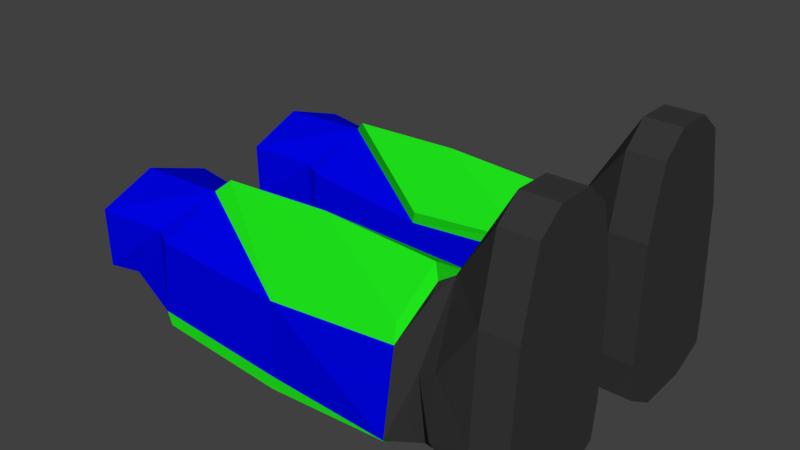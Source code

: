# Source: lower_leg_real.blend  (saved by Blender 2.79.0; exported with 4.5.12 LTS)
import bpy
from mathutils import Matrix  # noqa: F401  (used for matrix-valued properties, if any)

bpy.ops.wm.read_factory_settings(use_empty=True)
scene = bpy.context.scene
scene.name = 'Scene'

# ---- collections
col_collection_1 = bpy.data.collections.new('Collection 1'); scene.collection.children.link(col_collection_1)

# ---- materials (node trees are filled in below, after node groups)
mat_material_002 = bpy.data.materials.new('Material.002')
mat_material_002.alpha_threshold = 0.0
mat_material_002.use_transparent_shadow = False
mat_material_002.diffuse_color = (0.03968, 0.03968, 0.03968, 1.0)
mat_material_002.roughness = 0.5
mat_material_011 = bpy.data.materials.new('Material.011')
mat_material_011.alpha_threshold = 0.0
mat_material_011.use_transparent_shadow = False
mat_material_011.diffuse_color = (0.5815, 0.5815, 0.5815, 1.0)
mat_material_011.roughness = 0.5
mat_10517_motorcycle_helmet_v01_glass = bpy.data.materials.new('10517_Motorcycle_Helmet_v01_glass')
mat_10517_motorcycle_helmet_v01_glass.alpha_threshold = 0.0
mat_10517_motorcycle_helmet_v01_glass.use_transparent_shadow = False
mat_10517_motorcycle_helmet_v01_glass.diffuse_color = (0.2549, 0.2549, 0.2549, 1.0)
mat_10517_motorcycle_helmet_v01_glass.specular_color = (0.0, 0.0, 0.0)
mat_10517_motorcycle_helmet_v01_glass.roughness = 0.5
mat_10517_motorcycle_helmet_v01_glass.specular_intensity = 1.0
mat_10517_motorcycle_helmet_v01 = bpy.data.materials.new('10517_Motorcycle_Helmet_v01')
mat_10517_motorcycle_helmet_v01.alpha_threshold = 0.0
mat_10517_motorcycle_helmet_v01.use_transparent_shadow = False
mat_10517_motorcycle_helmet_v01.diffuse_color = (0.588, 0.588, 0.588, 1.0)
mat_10517_motorcycle_helmet_v01.specular_color = (0.0, 0.0, 0.0)
mat_10517_motorcycle_helmet_v01.roughness = 0.5
mat_10517_motorcycle_helmet_v01.specular_intensity = 1.0
mat_visor = bpy.data.materials.new('Visor')
mat_visor.alpha_threshold = 0.0
mat_visor.use_transparent_shadow = False
mat_visor.diffuse_color = (0.03922, 0.03922, 0.03922, 1.0)
mat_visor.specular_color = (0.4941, 0.4941, 0.4941)
mat_visor.roughness = 0.5
mat_material_004 = bpy.data.materials.new('Material.004')
mat_material_004.alpha_threshold = 0.0
mat_material_004.use_transparent_shadow = False
mat_material_004.diffuse_color = (0.0, 0.001127, 0.8, 1.0)
mat_material_004.roughness = 0.5
mat_buffermat = bpy.data.materials.new('BufferMat')
mat_buffermat.alpha_threshold = 0.0
mat_buffermat.use_transparent_shadow = False
mat_buffermat.diffuse_color = (0.2078, 0.2078, 0.2078, 1.0)
mat_buffermat.specular_color = (0.0, 0.0, 0.0)
mat_buffermat.roughness = 0.5
mat_material_000 = bpy.data.materials.new('Material.000')
mat_material_000.alpha_threshold = 0.0
mat_material_000.use_transparent_shadow = False
mat_material_000.diffuse_color = (0.01354, 0.8, 0.01095, 1.0)
mat_material_000.roughness = 0.5

# ---- material node trees

# ---- world
world_world = bpy.data.worlds.new('World'); scene.world = world_world
world_world.color = (0.05088, 0.05088, 0.05088)
world_world.use_sun_shadow = False
world_world.sun_shadow_jitter_overblur = 0.0
world_world.cycles.sampling_method = 'MANUAL'

# ---- meshes
me_circle_007 = bpy.data.meshes.new('Circle.007')
me_circle_007.from_pydata([], [], [])
_uv = me_circle_007.uv_layers.new(name='UVMap')
_uv.uv.foreach_set('vector', [])
me_circle_007.materials.append(mat_material_002)
me_circle_007.materials.append(mat_material_011)
me_circle_007.materials.append(mat_10517_motorcycle_helmet_v01_glass)
me_circle_007.materials.append(mat_10517_motorcycle_helmet_v01)
me_circle_007.use_remesh_preserve_volume = False
me_circle_007.use_remesh_preserve_attributes = False
me_circle_007.use_mirror_vertex_groups = False
me_circle_007.update()
me_visor_003 = bpy.data.meshes.new('Visor.003')
me_visor_003.from_pydata([(8.306, 18.89, 3.233), (12.61, 16.92, 0.3036), (12.61, 13.55, -4.54), (8.306, 19.71, -6.572), (8.306, 11.79, -6.835), (8.306, 12.79, 5.012), (13.43, 11.94, -4.333), (13.02, 1.335, 3.382), (3.747, 16.92, 0.3036), (3.747, 13.55, -4.54), (3.053, 19.29, -4.836), (3.053, 11.94, -4.333), (3.047, 1.232, -3.115), (3.047, 1.335, 3.382), (3.129, -12.73, 2.787), (2.883, -16.6, 4.698), (5.575, -16.6, 6.325), (2.434, -16.6, 1.37), (3.129, -12.73, -3.241), (2.583, -16.6, -8.395), (5.244, -12.73, -9.11), (3.93, -16.6, -14.09), (6.024, -16.6, -15.88), (9.652, -12.73, -8.952), (11.11, -16.6, -14.25), (9.016, -16.6, -15.88), (12.61, -16.6, -7.906), (11.77, -12.73, -2.448), (13.2, -16.6, 1.044), (12.3, -12.73, 2.787), (13.2, -16.6, 4.698), (10.06, -16.6, 6.163), (2.434, -19.65, 1.37), (5.575, -19.65, 6.325), (2.883, -19.65, 4.698), (13.2, -19.65, 1.044), (13.2, -19.65, 4.698), (10.06, -19.65, 6.163), (12.61, -19.65, -7.906), (2.583, -19.65, -8.395), (11.11, -19.65, -14.25), (3.93, -19.65, -14.09), (6.024, -19.65, -15.88), (9.016, -19.65, -15.88), (3.645, -10.9, -1.788), (4.931, -11.01, 4.772), (11.33, -11.01, -1.478), (10.53, -11.01, 4.772), (4.664, -11.01, -6.668), (10.26, -11.01, -6.668), (7.956, -9.94, -6.67), (3.174, -9.969, -3.919), (3.241, -9.969, 3.114), (7.956, -9.999, 6.046), (8.316, 12.35, 6.126), (8.095, 1.355, 6.921), (13.44, 12.15, 3.051), (13.03, 1.429, 4.495), (8.095, -9.39, 5.861), (12.73, -9.358, 4.227), (3.063, 12.15, 3.051), (3.058, 1.429, 4.495), (3.316, -9.358, 4.227), (13.44, 12.57, 1.938), (13.78, -9.969, 3.114), (3.063, 12.57, 1.938), (7.627, 10.63, -7.896), (11.86, 0.9566, -4.175), (7.428, 0.7913, -8.294), (11.6, -9.312, -4.98), (7.428, -9.288, -7.73), (2.893, 0.9566, -4.175), (3.125, -9.312, -4.98), (12.9, 1.232, -3.115), (12.61, -9.969, -3.919), (13.43, 19.17, 0.1361), (13.43, 19.29, -4.836), (3.053, 19.17, 0.1361)], [], [(0, 1, 75), (75, 1, 2), (2, 76, 75), (3, 76, 4), (4, 76, 2), (0, 5, 1), (1, 5, 63), (1, 63, 2), (2, 63, 6), (6, 4, 2), (63, 7, 73), (73, 6, 63), (6, 73, 4), (73, 7, 64), (64, 74, 73), (77, 8, 0), (9, 8, 77), (77, 10, 9), (4, 10, 3), (9, 10, 4), (8, 5, 0), (65, 5, 8), (9, 65, 8), (11, 65, 9), (9, 4, 11), (12, 13, 65), (65, 11, 12), (4, 12, 11), (52, 13, 12), (12, 51, 52), (14, 15, 16), (14, 17, 15), (14, 18, 17), (19, 17, 18), (18, 20, 19), (20, 21, 19), (22, 21, 20), (23, 24, 25), (23, 26, 24), (23, 27, 26), (27, 28, 26), (29, 28, 27), (30, 28, 29), (29, 31, 30), (32, 33, 34), (35, 36, 37), (32, 37, 33), (35, 37, 32), (32, 38, 35), (39, 38, 32), (40, 38, 39), (41, 40, 39), (42, 40, 41), (43, 40, 42), (34, 33, 16), (15, 34, 16), (32, 34, 15), (17, 32, 15), (39, 32, 17), (19, 39, 17), (41, 39, 19), (21, 41, 19), (42, 41, 21), (22, 42, 21), (40, 43, 25), (24, 40, 25), (38, 40, 24), (26, 38, 24), (35, 38, 26), (28, 35, 26), (36, 35, 28), (30, 36, 28), (37, 36, 30), (31, 37, 30), (43, 42, 22), (25, 43, 22), (25, 22, 20), (20, 23, 25), (14, 44, 18), (14, 45, 44), (29, 27, 46), (46, 47, 29), (47, 31, 29), (45, 14, 16), (31, 47, 45), (45, 16, 31), (33, 37, 31), (16, 33, 31), (20, 18, 44), (44, 48, 20), (23, 20, 48), (48, 49, 23), (23, 49, 46), (46, 27, 23), (50, 74, 49), (48, 51, 50), (49, 48, 50), (44, 51, 48), (74, 46, 49), (64, 46, 74), (44, 52, 51), (52, 44, 45), (64, 47, 46), (47, 64, 53), (45, 53, 47), (52, 45, 53), (54, 55, 56), (56, 55, 57), (55, 58, 57), (57, 58, 59), (54, 60, 55), (61, 55, 60), (61, 58, 55), (62, 58, 61), (56, 63, 5), (54, 56, 5), (57, 7, 63), (57, 63, 56), (58, 53, 64), (58, 64, 59), (59, 64, 7), (59, 7, 57), (54, 65, 60), (60, 65, 13), (60, 13, 61), (62, 52, 53), (62, 53, 58), (61, 13, 52), (61, 52, 62), (65, 54, 5), (66, 67, 68), (68, 69, 70), (68, 67, 69), (66, 68, 71), (70, 72, 68), (72, 71, 68), (66, 4, 73), (66, 73, 67), (69, 74, 50), (69, 50, 70), (67, 73, 74), (67, 74, 69), (71, 12, 4), (66, 71, 4), (70, 50, 51), (70, 51, 72), (72, 51, 12), (72, 12, 71), (3, 10, 77, 0, 75, 76)])
me_visor_003.polygons.foreach_set('material_index', [1, 1, 1, 1, 1, 1, 1, 1, 1, 1, 1, 1, 1, 1, 1, 1, 1, 1, 1, 1, 1, 1, 1, 1, 1, 1, 1, 1, 1, 1, 0, 0, 0, 0, 0, 0, 0, 0, 0, 0, 0, 0, 0, 0, 0, 0, 0, 0, 0, 0, 0, 0, 0, 0, 0, 0, 0, 0, 0, 0, 0, 0, 0, 0, 0, 0, 0, 0, 0, 0, 0, 0, 0, 0, 0, 0, 0, 0, 0, 0, 0, 0, 0, 0, 0, 0, 0, 0, 0, 0, 0, 0, 0, 0, 0, 0, 0, 0, 0, 0, 0, 0, 0, 0, 0, 0, 3, 3, 3, 3, 3, 3, 3, 3, 3, 3, 3, 3, 3, 3, 3, 3, 3, 3, 3, 3, 3, 3, 3, 3, 3, 3, 3, 3, 3, 3, 3, 3, 3, 3, 3, 3, 3, 3, 3, 3, 3, 3, 1])
_uv = me_visor_003.uv_layers.new(name='UVMap')
_uv.uv.foreach_set('vector', [0.0, 1.0, 0.0, 1.0, 0.0, 1.0, 0.0, 1.0, 0.0, 1.0, 0.0, 1.0, 0.0, 1.0, 0.0, 1.0, 0.0, 1.0, 0.0, 1.0, 0.0, 1.0, 0.0, 1.0, 0.0, 1.0, 0.0, 1.0, 0.0, 1.0, 0.0, 1.0, 0.0, 1.0, 0.0, 1.0, 0.0, 1.0, 0.0, 1.0, 0.0, 1.0, 0.0, 1.0, 0.0, 1.0, 0.0, 1.0, 0.0, 1.0, 0.0, 1.0, 0.0, 1.0, 0.0, 1.0, 0.0, 1.0, 0.0, 1.0, 0.0, 1.0, 0.0, 1.0, 0.0, 1.0, 0.0, 1.0, 0.0, 1.0, 0.0, 1.0, 0.0, 1.0, 0.0, 1.0, 0.0, 1.0, 0.0, 1.0, 0.0, 1.0, 0.0, 1.0, 0.0, 1.0, 0.0, 1.0, 0.0, 1.0, 0.0, 1.0, 0.0, 1.0, 0.0, 1.0, 0.0, 1.0, 0.0, 1.0, 0.0, 1.0, 0.0, 1.0, 0.0, 1.0, 0.0, 1.0, 0.0, 1.0, 0.0, 1.0, 0.0, 1.0, 0.0, 1.0, 0.0, 1.0, 0.0, 1.0, 0.0, 1.0, 0.0, 1.0, 0.0, 1.0, 0.0, 1.0, 0.0, 1.0, 0.0, 1.0, 0.0, 1.0, 0.0, 1.0, 0.0, 1.0, 0.0, 1.0, 0.0, 1.0, 0.0, 1.0, 0.0, 1.0, 0.0, 1.0, 0.0, 1.0, 0.0, 1.0, 0.0, 1.0, 0.0, 1.0, 0.0, 1.0, 0.0, 1.0, 0.0, 1.0, 0.0, 1.0, 0.0, 1.0, 0.0, 1.0, 0.0, 1.0, 0.0, 1.0, 0.0, 1.0, 0.0, 1.0, 0.0, 1.0, 0.0, 1.0, 0.0, 1.0, 0.0, 1.0, 0.0, 1.0, 0.0, 1.0, 0.0, 1.0, 0.0, 1.0, 0.0, 1.0, 0.0, 1.0, 0.0, 1.0, 0.0, 1.0, 0.0, 1.0, 0.0, 1.0, 0.0, 1.0, 0.0, 1.0, 0.0, 1.0, 0.0, 1.0, 0.0, 1.0, 0.0, 1.0, 0.0, 1.0, 0.0, 1.0, 0.0, 1.0, 0.0, 1.0, 0.0, 1.0, 0.0, 1.0, 0.0, 1.0, 0.0, 1.0, 0.0, 1.0, 0.0, 1.0, 0.0, 1.0, 0.0, 1.0, 0.0, 1.0, 0.0, 1.0, 0.0, 1.0, 0.0, 1.0, 0.0, 1.0, 0.0, 1.0, 0.0, 1.0, 0.0, 1.0, 0.0, 1.0, 0.0, 1.0, 0.0, 1.0, 0.0, 1.0, 0.0, 1.0, 0.0, 1.0, 0.0, 1.0, 0.0, 1.0, 0.0, 1.0, 0.0, 1.0, 0.0, 1.0, 0.0, 1.0, 0.0, 1.0, 0.0, 1.0, 0.0, 1.0, 0.0, 1.0, 0.0, 1.0, 0.0, 1.0, 0.0, 1.0, 0.0, 1.0, 0.0, 1.0, 0.0, 1.0, 0.0, 1.0, 0.0, 1.0, 0.0, 1.0, 0.0, 1.0, 0.0, 1.0, 0.0, 1.0, 0.0, 1.0, 0.0, 1.0, 0.0, 1.0, 0.0, 1.0, 0.0, 1.0, 0.0, 1.0, 0.0, 1.0, 0.0, 1.0, 0.0, 1.0, 0.0, 1.0, 0.0, 1.0, 0.0, 1.0, 0.0, 1.0, 0.0, 1.0, 0.0, 1.0, 0.0, 1.0, 0.0, 1.0, 0.0, 1.0, 0.0, 1.0, 0.0, 1.0, 0.0, 1.0, 0.0, 1.0, 0.0, 1.0, 0.0, 1.0, 0.0, 1.0, 0.0, 1.0, 0.0, 1.0, 0.0, 1.0, 0.0, 1.0, 0.0, 1.0, 0.0, 1.0, 0.0, 1.0, 0.0, 1.0, 0.0, 1.0, 0.0, 1.0, 0.0, 1.0, 0.0, 1.0, 0.0, 1.0, 0.0, 1.0, 0.0, 1.0, 0.0, 1.0, 0.0, 1.0, 0.0, 1.0, 0.0, 1.0, 0.0, 1.0, 0.0, 1.0, 0.0, 1.0, 0.0, 1.0, 0.0, 1.0, 0.0, 1.0, 0.0, 1.0, 0.0, 1.0, 0.0, 1.0, 0.0, 1.0, 0.0, 1.0, 0.0, 1.0, 0.0, 1.0, 0.0, 1.0, 0.0, 1.0, 0.0, 1.0, 0.0, 1.0, 0.0, 1.0, 0.0, 1.0, 0.0, 1.0, 0.0, 1.0, 0.0, 1.0, 0.0, 1.0, 0.0, 1.0, 0.0, 1.0, 0.0, 1.0, 0.0, 1.0, 0.0, 1.0, 0.0, 1.0, 0.0, 1.0, 0.0, 1.0, 0.0, 1.0, 0.0, 1.0, 0.0, 1.0, 0.0, 1.0, 0.0, 1.0, 0.0, 1.0, 0.0, 1.0, 0.0, 1.0, 0.0, 1.0, 0.0, 1.0, 0.0, 1.0, 0.0, 1.0, 0.0, 1.0, 0.0, 1.0, 0.0, 1.0, 0.0, 1.0, 0.0, 1.0, 0.0, 1.0, 0.0, 1.0, 0.0, 1.0, 0.0, 1.0, 0.0, 1.0, 0.0, 1.0, 0.0, 1.0, 0.0, 1.0, 0.0, 1.0, 0.0, 1.0, 0.0, 1.0, 0.0, 1.0, 0.0, 1.0, 0.0, 1.0, 0.0, 1.0, 0.0, 1.0, 0.0, 1.0, 0.0, 1.0, 0.0, 1.0, 0.0, 1.0, 0.0, 1.0, 0.0, 1.0, 0.0, 1.0, 0.0, 1.0, 0.0, 1.0, 0.0, 1.0, 0.0, 1.0, 0.0, 1.0, 0.0, 1.0, 0.0, 1.0, 0.0, 1.0, 0.0, 1.0, 0.0, 1.0, 0.0, 1.0, 0.0, 1.0, 0.0, 1.0, 0.0, 1.0, 0.0, 1.0, 0.0, 1.0, 0.0, 1.0, 0.0, 1.0, 0.0, 1.0, 0.0, 1.0, 0.0, 1.0, 0.0, 1.0, 0.0, 1.0, 0.0, 1.0, 0.0, 1.0, 0.0, 1.0, 0.0, 1.0, 0.0, 1.0, 0.0, 1.0, 0.0, 1.0, 0.0, 1.0, 0.0, 1.0, 0.0, 1.0, 0.0, 1.0, 0.0, 1.0, 0.0, 1.0, 0.0, 1.0, 0.0, 1.0, 0.0, 1.0, 0.0, 1.0, 0.0, 1.0, 0.0, 1.0, 0.0, 1.0, 0.0, 1.0, 0.0, 1.0, 0.0, 1.0, 0.0, 1.0, 0.0, 1.0, 0.0, 1.0, 0.0, 1.0, 0.0, 1.0, 0.0, 1.0, 0.0, 1.0, 0.0, 1.0, 0.0, 1.0, 0.0, 1.0, 0.0, 1.0, 0.0, 1.0, 0.0, 1.0, 0.0, 1.0, 0.0, 1.0, 0.0, 1.0, 0.0, 1.0, 0.0, 1.0, 0.0, 1.0, 0.0, 1.0, 0.0, 1.0, 0.0, 1.0, 0.0, 1.0, 0.0, 1.0, 0.0, 1.0, 0.0, 1.0, 0.0, 1.0, 0.0, 1.0, 0.0, 1.0, 0.0, 1.0, 0.0, 1.0, 0.0, 1.0, 0.0, 1.0, 0.0, 1.0, 0.0, 1.0, 0.0, 1.0, 0.0, 1.0, 0.0, 1.0, 0.0, 1.0, 0.0, 1.0, 0.0, 1.0, 0.0, 1.0, 0.0, 1.0, 0.0, 1.0, 0.0, 1.0, 0.0, 1.0, 0.0, 1.0, 0.0, 1.0, 0.0, 1.0, 0.0, 1.0, 0.0, 1.0, 0.0, 1.0, 0.0, 1.0, 0.0, 1.0, 0.0, 1.0, 0.0, 1.0, 0.0, 1.0, 0.0, 1.0, 0.0, 1.0, 0.0, 1.0, 0.0, 1.0, 0.0, 1.0, 0.0, 1.0, 0.0, 1.0, 0.0, 1.0, 0.0, 1.0, 0.0, 1.0, 0.0, 1.0, 0.0, 1.0, 0.0, 1.0, 0.0, 1.0, 0.0, 1.0, 0.0, 1.0, 0.0, 1.0, 0.0, 1.0, 0.0, 1.0, 0.0, 1.0, 0.0, 1.0, 0.0, 1.0, 0.0, 1.0, 0.0, 1.0, 0.0, 1.0, 0.0, 1.0, 0.0, 1.0, 0.0, 1.0, 0.0, 1.0, 0.0, 1.0, 0.0, 1.0, 0.0, 1.0, 0.0, 1.0, 0.0, 1.0, 0.0, 1.0, 0.0, 1.0, 0.0, 1.0, 0.0, 1.0, 0.0, 1.0, 0.0, 1.0, 0.0, 1.0, 0.0, 1.0, 0.0, 1.0, 0.0, 1.0, 0.0, 1.0, 0.0, 1.0, 0.0, 1.0, 0.0, 1.0, 0.0, 1.0, 0.0, 1.0, 0.0, 1.0, 0.0, 1.0, 0.0, 1.0, 0.0, 1.0, 0.0, 1.0, 0.0, 1.0, 0.0, 1.0, 0.0, 1.0, 0.0, 1.0, 0.0, 1.0, 0.0, 1.0, 0.0, 1.0, 0.0, 1.0, 0.0, 1.0, 0.0, 1.0, 0.0, 1.0, 0.0, 1.0, 0.0, 1.0, 0.0, 1.0, 0.0, 1.0, 0.0, 1.0, 0.0, 1.0, 0.0, 1.0, 0.0, 1.0, 0.0, 1.0, 0.0, 1.0])
me_visor_003.materials.append(mat_visor)
me_visor_003.materials.append(mat_material_004)
me_visor_003.materials.append(mat_buffermat)
me_visor_003.materials.append(mat_material_000)
me_visor_003.use_remesh_preserve_volume = False
me_visor_003.use_remesh_preserve_attributes = False
me_visor_003.use_mirror_vertex_groups = False
me_visor_003.update()

# ---- objects
ob_circle_000 = bpy.data.objects.new('Circle.000', me_circle_007)
ob_visor_002 = bpy.data.objects.new('Visor.002', me_visor_003)

# ---- transforms, parenting, visibility, modifiers, constraints
ob_circle_000.location = (0.0, 0.0, 0.0)
ob_circle_000.rotation_euler = (1.571, -1.921, 3.142)
ob_circle_000.scale = (0.2576, 0.2576, 0.2576)
ob_circle_000.lineart.crease_threshold = 0.0
_m = ob_circle_000.modifiers.new('Mirror', 'MIRROR')
_m.use_axis = (False, False, True)
_m.use_clip = True
ob_visor_002.location = (0.0, -5.107e-15, -0.03736)
ob_visor_002.rotation_euler = (3.142, 4.371e-08, -1.571)
ob_visor_002.scale = (0.05487, 0.05487, 0.05487)
ob_visor_002.lineart.crease_threshold = 0.0
_m = ob_visor_002.modifiers.new('Mirror', 'MIRROR')

# ---- collection membership
col_collection_1.objects.link(ob_circle_000)
col_collection_1.objects.link(ob_visor_002)

# ---- scene / render settings (as saved in the file)
scene.frame_start = 1; scene.frame_end = 250; scene.frame_set(1)
scene.render.engine = 'BLENDER_EEVEE_NEXT'
scene.render.resolution_percentage = 50
scene.render.dither_intensity = 0.0
scene.cycles.use_denoising = False
scene.cycles.samples = 128
scene.cycles.sampling_pattern = 'TABULATED_SOBOL'
scene.cycles.use_adaptive_sampling = False
scene.cycles.use_light_tree = False
scene.cycles.blur_glossy = 0.0
scene.cycles.sample_clamp_indirect = 0.0
scene.view_settings.view_transform = 'Standard'
bpy.context.view_layer.update()

# ---- added for rendering (the .blend has no active camera and no usable light): camera, sun
cam_auto = bpy.data.cameras.new('AutoCamera')
cam_auto.lens = 50.0
cam_auto.sensor_width = 36.0
cam_auto.clip_end = 1000.0
ob_auto_camera = bpy.data.objects.new('AutoCamera', cam_auto)
scene.collection.objects.link(ob_auto_camera)
ob_auto_camera.location = (2.69799, -3.23968, 2.36822)
ob_auto_camera.rotation_euler = (1.09748, -7.21219e-08, 0.694738)
scene.camera = ob_auto_camera
light_auto_sun = bpy.data.lights.new('AutoSun', 'SUN')
light_auto_sun.energy = 3.0
light_auto_sun.angle = 0.0523599
ob_auto_sun = bpy.data.objects.new('AutoSun', light_auto_sun)
scene.collection.objects.link(ob_auto_sun)
ob_auto_sun.rotation_euler = (0.872665, 0.174533, 0.523599)
bpy.context.view_layer.update()
